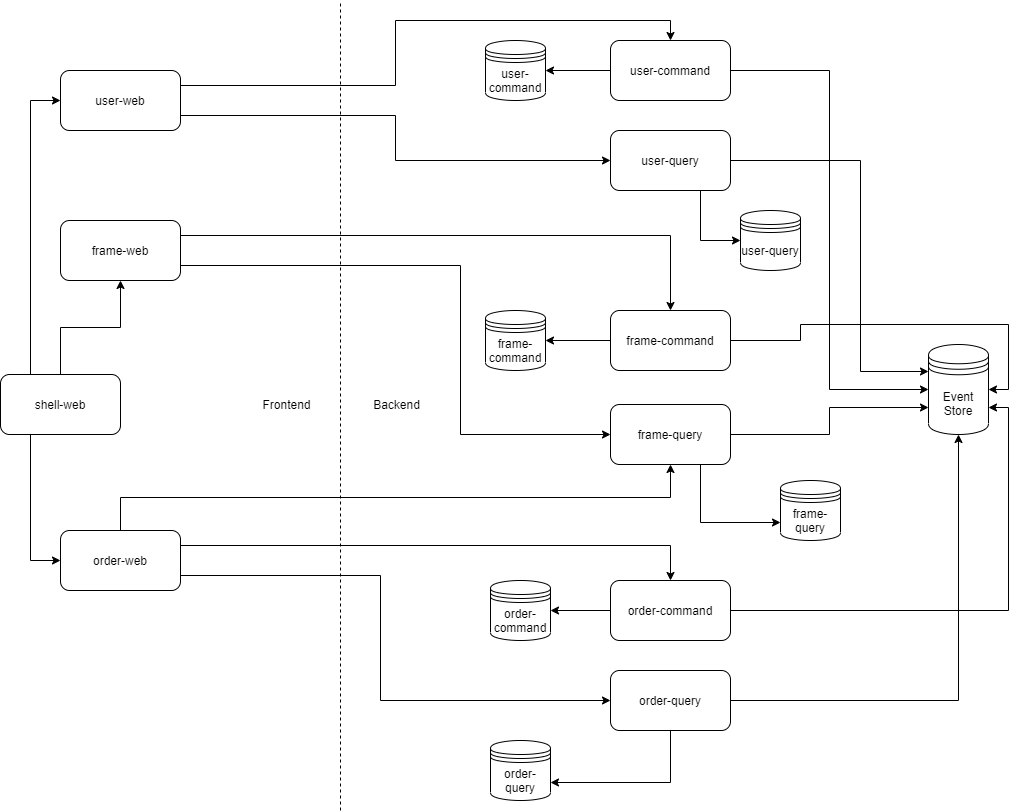

The diagram above was exported from draw.io. Its source (the exported page's mxGraphModel, read from the mxfile embedded in the PNG):
<mxGraphModel dx="1086" dy="816" grid="1" gridSize="10" guides="1" tooltips="1" connect="1" arrows="1" fold="1" page="1" pageScale="1" pageWidth="1169" pageHeight="827" math="0" shadow="0">
  <root>
    <mxCell id="0" />
    <mxCell id="1" parent="0" />
    <mxCell id="ivIM8XuRIZ5_Gg9eKMc5-5" value="Frontend" style="text;html=1;align=center;verticalAlign=middle;resizable=0;points=[];autosize=1;" parent="1" vertex="1">
      <mxGeometry x="296" y="404" width="60" height="20" as="geometry" />
    </mxCell>
    <mxCell id="ivIM8XuRIZ5_Gg9eKMc5-6" value="Backend" style="text;html=1;align=center;verticalAlign=middle;resizable=0;points=[];autosize=1;" parent="1" vertex="1">
      <mxGeometry x="406" y="404" width="60" height="20" as="geometry" />
    </mxCell>
    <mxCell id="ivIM8XuRIZ5_Gg9eKMc5-7" value="" style="endArrow=none;dashed=1;html=1;" parent="1" edge="1">
      <mxGeometry width="50" height="50" relative="1" as="geometry">
        <mxPoint x="380" y="820" as="sourcePoint" />
        <mxPoint x="380" y="10" as="targetPoint" />
      </mxGeometry>
    </mxCell>
    <mxCell id="ivIM8XuRIZ5_Gg9eKMc5-35" style="edgeStyle=orthogonalEdgeStyle;rounded=0;orthogonalLoop=1;jettySize=auto;html=1;exitX=1;exitY=0.75;exitDx=0;exitDy=0;entryX=0;entryY=0.5;entryDx=0;entryDy=0;" parent="1" source="ivIM8XuRIZ5_Gg9eKMc5-9" target="ivIM8XuRIZ5_Gg9eKMc5-16" edge="1">
      <mxGeometry relative="1" as="geometry" />
    </mxCell>
    <mxCell id="ivIM8XuRIZ5_Gg9eKMc5-48" style="edgeStyle=orthogonalEdgeStyle;rounded=0;orthogonalLoop=1;jettySize=auto;html=1;exitX=1;exitY=0.25;exitDx=0;exitDy=0;entryX=0.5;entryY=0;entryDx=0;entryDy=0;" parent="1" source="ivIM8XuRIZ5_Gg9eKMc5-9" target="ivIM8XuRIZ5_Gg9eKMc5-15" edge="1">
      <mxGeometry relative="1" as="geometry" />
    </mxCell>
    <mxCell id="ivIM8XuRIZ5_Gg9eKMc5-9" value="user-web" style="rounded=1;whiteSpace=wrap;html=1;" parent="1" vertex="1">
      <mxGeometry x="100" y="80" width="120" height="60" as="geometry" />
    </mxCell>
    <mxCell id="ivIM8XuRIZ5_Gg9eKMc5-23" style="edgeStyle=orthogonalEdgeStyle;rounded=0;orthogonalLoop=1;jettySize=auto;html=1;exitX=0.25;exitY=1;exitDx=0;exitDy=0;entryX=0;entryY=0.5;entryDx=0;entryDy=0;" parent="1" source="ivIM8XuRIZ5_Gg9eKMc5-10" target="ivIM8XuRIZ5_Gg9eKMc5-14" edge="1">
      <mxGeometry relative="1" as="geometry" />
    </mxCell>
    <mxCell id="ivIM8XuRIZ5_Gg9eKMc5-51" style="edgeStyle=orthogonalEdgeStyle;rounded=0;orthogonalLoop=1;jettySize=auto;html=1;exitX=0.25;exitY=0;exitDx=0;exitDy=0;entryX=0;entryY=0.5;entryDx=0;entryDy=0;" parent="1" source="ivIM8XuRIZ5_Gg9eKMc5-10" target="ivIM8XuRIZ5_Gg9eKMc5-9" edge="1">
      <mxGeometry relative="1" as="geometry" />
    </mxCell>
    <mxCell id="ivIM8XuRIZ5_Gg9eKMc5-52" style="edgeStyle=orthogonalEdgeStyle;rounded=0;orthogonalLoop=1;jettySize=auto;html=1;exitX=0.5;exitY=0;exitDx=0;exitDy=0;entryX=0.5;entryY=1;entryDx=0;entryDy=0;" parent="1" source="ivIM8XuRIZ5_Gg9eKMc5-10" target="ivIM8XuRIZ5_Gg9eKMc5-13" edge="1">
      <mxGeometry relative="1" as="geometry" />
    </mxCell>
    <mxCell id="ivIM8XuRIZ5_Gg9eKMc5-10" value="shell-web" style="rounded=1;whiteSpace=wrap;html=1;" parent="1" vertex="1">
      <mxGeometry x="40" y="384" width="120" height="60" as="geometry" />
    </mxCell>
    <mxCell id="ivIM8XuRIZ5_Gg9eKMc5-36" style="edgeStyle=orthogonalEdgeStyle;rounded=0;orthogonalLoop=1;jettySize=auto;html=1;exitX=1;exitY=0.25;exitDx=0;exitDy=0;entryX=0.5;entryY=0;entryDx=0;entryDy=0;" parent="1" source="ivIM8XuRIZ5_Gg9eKMc5-13" target="ivIM8XuRIZ5_Gg9eKMc5-19" edge="1">
      <mxGeometry relative="1" as="geometry" />
    </mxCell>
    <mxCell id="ivIM8XuRIZ5_Gg9eKMc5-40" style="edgeStyle=orthogonalEdgeStyle;rounded=0;orthogonalLoop=1;jettySize=auto;html=1;exitX=1;exitY=0.75;exitDx=0;exitDy=0;entryX=0;entryY=0.5;entryDx=0;entryDy=0;" parent="1" source="ivIM8XuRIZ5_Gg9eKMc5-13" target="ivIM8XuRIZ5_Gg9eKMc5-20" edge="1">
      <mxGeometry relative="1" as="geometry">
        <Array as="points">
          <mxPoint x="500" y="275" />
          <mxPoint x="500" y="444" />
        </Array>
      </mxGeometry>
    </mxCell>
    <mxCell id="ivIM8XuRIZ5_Gg9eKMc5-13" value="frame-web" style="rounded=1;whiteSpace=wrap;html=1;" parent="1" vertex="1">
      <mxGeometry x="100" y="230" width="120" height="60" as="geometry" />
    </mxCell>
    <mxCell id="ivIM8XuRIZ5_Gg9eKMc5-39" style="edgeStyle=orthogonalEdgeStyle;rounded=0;orthogonalLoop=1;jettySize=auto;html=1;exitX=1;exitY=0.75;exitDx=0;exitDy=0;entryX=0;entryY=0.5;entryDx=0;entryDy=0;" parent="1" source="ivIM8XuRIZ5_Gg9eKMc5-14" target="ivIM8XuRIZ5_Gg9eKMc5-17" edge="1">
      <mxGeometry relative="1" as="geometry">
        <Array as="points">
          <mxPoint x="420" y="585" />
          <mxPoint x="420" y="710" />
        </Array>
      </mxGeometry>
    </mxCell>
    <mxCell id="ivIM8XuRIZ5_Gg9eKMc5-42" style="edgeStyle=orthogonalEdgeStyle;rounded=0;orthogonalLoop=1;jettySize=auto;html=1;exitX=1;exitY=0.25;exitDx=0;exitDy=0;entryX=0.5;entryY=0;entryDx=0;entryDy=0;" parent="1" source="ivIM8XuRIZ5_Gg9eKMc5-14" target="ivIM8XuRIZ5_Gg9eKMc5-18" edge="1">
      <mxGeometry relative="1" as="geometry" />
    </mxCell>
    <mxCell id="ivIM8XuRIZ5_Gg9eKMc5-55" style="edgeStyle=orthogonalEdgeStyle;rounded=0;orthogonalLoop=1;jettySize=auto;html=1;exitX=0.5;exitY=0;exitDx=0;exitDy=0;" parent="1" source="ivIM8XuRIZ5_Gg9eKMc5-14" target="ivIM8XuRIZ5_Gg9eKMc5-20" edge="1">
      <mxGeometry relative="1" as="geometry" />
    </mxCell>
    <mxCell id="ivIM8XuRIZ5_Gg9eKMc5-14" value="order-web" style="rounded=1;whiteSpace=wrap;html=1;" parent="1" vertex="1">
      <mxGeometry x="100" y="540" width="120" height="60" as="geometry" />
    </mxCell>
    <mxCell id="ivIM8XuRIZ5_Gg9eKMc5-26" style="edgeStyle=orthogonalEdgeStyle;rounded=0;orthogonalLoop=1;jettySize=auto;html=1;exitX=1;exitY=0.5;exitDx=0;exitDy=0;entryX=0;entryY=0.5;entryDx=0;entryDy=0;" parent="1" source="ivIM8XuRIZ5_Gg9eKMc5-15" target="ivIM8XuRIZ5_Gg9eKMc5-1" edge="1">
      <mxGeometry relative="1" as="geometry" />
    </mxCell>
    <mxCell id="ivIM8XuRIZ5_Gg9eKMc5-49" style="edgeStyle=orthogonalEdgeStyle;rounded=0;orthogonalLoop=1;jettySize=auto;html=1;exitX=0;exitY=0.5;exitDx=0;exitDy=0;entryX=1;entryY=0.5;entryDx=0;entryDy=0;" parent="1" source="ivIM8XuRIZ5_Gg9eKMc5-15" target="ivIM8XuRIZ5_Gg9eKMc5-47" edge="1">
      <mxGeometry relative="1" as="geometry" />
    </mxCell>
    <mxCell id="ivIM8XuRIZ5_Gg9eKMc5-15" value="user-command" style="rounded=1;whiteSpace=wrap;html=1;" parent="1" vertex="1">
      <mxGeometry x="650" y="50" width="120" height="60" as="geometry" />
    </mxCell>
    <mxCell id="p2UowatB1B3yDWisHFvf-8" style="edgeStyle=orthogonalEdgeStyle;rounded=0;orthogonalLoop=1;jettySize=auto;html=1;exitX=0.75;exitY=1;exitDx=0;exitDy=0;entryX=0;entryY=0.5;entryDx=0;entryDy=0;" parent="1" source="ivIM8XuRIZ5_Gg9eKMc5-16" target="p2UowatB1B3yDWisHFvf-3" edge="1">
      <mxGeometry relative="1" as="geometry" />
    </mxCell>
    <mxCell id="ivIM8XuRIZ5_Gg9eKMc5-16" value="user-query" style="rounded=1;whiteSpace=wrap;html=1;" parent="1" vertex="1">
      <mxGeometry x="650" y="140" width="120" height="60" as="geometry" />
    </mxCell>
    <mxCell id="p2UowatB1B3yDWisHFvf-7" style="edgeStyle=orthogonalEdgeStyle;rounded=0;orthogonalLoop=1;jettySize=auto;html=1;exitX=0.5;exitY=1;exitDx=0;exitDy=0;entryX=1;entryY=0.7;entryDx=0;entryDy=0;" parent="1" source="ivIM8XuRIZ5_Gg9eKMc5-17" target="p2UowatB1B3yDWisHFvf-1" edge="1">
      <mxGeometry relative="1" as="geometry" />
    </mxCell>
    <mxCell id="ivIM8XuRIZ5_Gg9eKMc5-17" value="order-query" style="rounded=1;whiteSpace=wrap;html=1;" parent="1" vertex="1">
      <mxGeometry x="650" y="680" width="120" height="60" as="geometry" />
    </mxCell>
    <mxCell id="ivIM8XuRIZ5_Gg9eKMc5-31" style="edgeStyle=orthogonalEdgeStyle;rounded=0;orthogonalLoop=1;jettySize=auto;html=1;exitX=1;exitY=0.5;exitDx=0;exitDy=0;entryX=1;entryY=0.7;entryDx=0;entryDy=0;" parent="1" source="ivIM8XuRIZ5_Gg9eKMc5-18" target="ivIM8XuRIZ5_Gg9eKMc5-1" edge="1">
      <mxGeometry relative="1" as="geometry" />
    </mxCell>
    <mxCell id="ivIM8XuRIZ5_Gg9eKMc5-45" style="edgeStyle=orthogonalEdgeStyle;rounded=0;orthogonalLoop=1;jettySize=auto;html=1;exitX=0;exitY=0.5;exitDx=0;exitDy=0;entryX=1;entryY=0.5;entryDx=0;entryDy=0;" parent="1" source="ivIM8XuRIZ5_Gg9eKMc5-18" target="ivIM8XuRIZ5_Gg9eKMc5-43" edge="1">
      <mxGeometry relative="1" as="geometry" />
    </mxCell>
    <mxCell id="ivIM8XuRIZ5_Gg9eKMc5-18" value="order-command" style="rounded=1;whiteSpace=wrap;html=1;" parent="1" vertex="1">
      <mxGeometry x="650" y="590" width="120" height="60" as="geometry" />
    </mxCell>
    <mxCell id="ivIM8XuRIZ5_Gg9eKMc5-29" style="edgeStyle=orthogonalEdgeStyle;rounded=0;orthogonalLoop=1;jettySize=auto;html=1;exitX=1;exitY=0.5;exitDx=0;exitDy=0;entryX=1;entryY=0.5;entryDx=0;entryDy=0;" parent="1" source="ivIM8XuRIZ5_Gg9eKMc5-19" target="ivIM8XuRIZ5_Gg9eKMc5-1" edge="1">
      <mxGeometry relative="1" as="geometry">
        <Array as="points">
          <mxPoint x="840" y="350" />
          <mxPoint x="840" y="334" />
          <mxPoint x="1048" y="334" />
          <mxPoint x="1048" y="399" />
        </Array>
      </mxGeometry>
    </mxCell>
    <mxCell id="ivIM8XuRIZ5_Gg9eKMc5-50" style="edgeStyle=orthogonalEdgeStyle;rounded=0;orthogonalLoop=1;jettySize=auto;html=1;entryX=1;entryY=0.5;entryDx=0;entryDy=0;" parent="1" source="ivIM8XuRIZ5_Gg9eKMc5-19" target="ivIM8XuRIZ5_Gg9eKMc5-46" edge="1">
      <mxGeometry relative="1" as="geometry" />
    </mxCell>
    <mxCell id="ivIM8XuRIZ5_Gg9eKMc5-19" value="frame-command" style="rounded=1;whiteSpace=wrap;html=1;" parent="1" vertex="1">
      <mxGeometry x="650" y="320" width="120" height="60" as="geometry" />
    </mxCell>
    <mxCell id="p2UowatB1B3yDWisHFvf-6" style="edgeStyle=orthogonalEdgeStyle;rounded=0;orthogonalLoop=1;jettySize=auto;html=1;exitX=0.75;exitY=1;exitDx=0;exitDy=0;entryX=0;entryY=0.7;entryDx=0;entryDy=0;" parent="1" source="ivIM8XuRIZ5_Gg9eKMc5-20" target="p2UowatB1B3yDWisHFvf-2" edge="1">
      <mxGeometry relative="1" as="geometry" />
    </mxCell>
    <mxCell id="ivIM8XuRIZ5_Gg9eKMc5-20" value="frame-query" style="rounded=1;whiteSpace=wrap;html=1;" parent="1" vertex="1">
      <mxGeometry x="650" y="414" width="120" height="60" as="geometry" />
    </mxCell>
    <mxCell id="ivIM8XuRIZ5_Gg9eKMc5-27" style="edgeStyle=orthogonalEdgeStyle;rounded=0;orthogonalLoop=1;jettySize=auto;html=1;exitX=1;exitY=0.5;exitDx=0;exitDy=0;entryX=0;entryY=0.3;entryDx=0;entryDy=0;" parent="1" source="ivIM8XuRIZ5_Gg9eKMc5-16" target="ivIM8XuRIZ5_Gg9eKMc5-1" edge="1">
      <mxGeometry relative="1" as="geometry">
        <Array as="points">
          <mxPoint x="900" y="170" />
          <mxPoint x="900" y="381" />
        </Array>
      </mxGeometry>
    </mxCell>
    <mxCell id="ivIM8XuRIZ5_Gg9eKMc5-30" style="edgeStyle=orthogonalEdgeStyle;rounded=0;orthogonalLoop=1;jettySize=auto;html=1;exitX=1;exitY=0.5;exitDx=0;exitDy=0;entryX=0;entryY=0.7;entryDx=0;entryDy=0;" parent="1" source="ivIM8XuRIZ5_Gg9eKMc5-20" target="ivIM8XuRIZ5_Gg9eKMc5-1" edge="1">
      <mxGeometry relative="1" as="geometry" />
    </mxCell>
    <mxCell id="ivIM8XuRIZ5_Gg9eKMc5-33" style="edgeStyle=orthogonalEdgeStyle;rounded=0;orthogonalLoop=1;jettySize=auto;html=1;exitX=1;exitY=0.5;exitDx=0;exitDy=0;entryX=0.5;entryY=1;entryDx=0;entryDy=0;" parent="1" source="ivIM8XuRIZ5_Gg9eKMc5-17" target="ivIM8XuRIZ5_Gg9eKMc5-1" edge="1">
      <mxGeometry relative="1" as="geometry" />
    </mxCell>
    <mxCell id="ivIM8XuRIZ5_Gg9eKMc5-43" value="order-command" style="shape=datastore;whiteSpace=wrap;html=1;" parent="1" vertex="1">
      <mxGeometry x="530" y="590" width="60" height="60" as="geometry" />
    </mxCell>
    <mxCell id="ivIM8XuRIZ5_Gg9eKMc5-1" value="Event&lt;br&gt;Store" style="shape=datastore;whiteSpace=wrap;html=1;" parent="1" vertex="1">
      <mxGeometry x="968" y="354" width="60" height="90" as="geometry" />
    </mxCell>
    <mxCell id="ivIM8XuRIZ5_Gg9eKMc5-46" value="frame-command" style="shape=datastore;whiteSpace=wrap;html=1;" parent="1" vertex="1">
      <mxGeometry x="525" y="320" width="60" height="60" as="geometry" />
    </mxCell>
    <mxCell id="ivIM8XuRIZ5_Gg9eKMc5-47" value="user-command" style="shape=datastore;whiteSpace=wrap;html=1;" parent="1" vertex="1">
      <mxGeometry x="525" y="50" width="60" height="60" as="geometry" />
    </mxCell>
    <mxCell id="p2UowatB1B3yDWisHFvf-1" value="order-query" style="shape=datastore;whiteSpace=wrap;html=1;" parent="1" vertex="1">
      <mxGeometry x="530" y="750" width="60" height="60" as="geometry" />
    </mxCell>
    <mxCell id="p2UowatB1B3yDWisHFvf-2" value="frame-query" style="shape=datastore;whiteSpace=wrap;html=1;" parent="1" vertex="1">
      <mxGeometry x="820" y="490" width="60" height="60" as="geometry" />
    </mxCell>
    <mxCell id="p2UowatB1B3yDWisHFvf-3" value="user-query" style="shape=datastore;whiteSpace=wrap;html=1;" parent="1" vertex="1">
      <mxGeometry x="780" y="220" width="60" height="60" as="geometry" />
    </mxCell>
  </root>
</mxGraphModel>